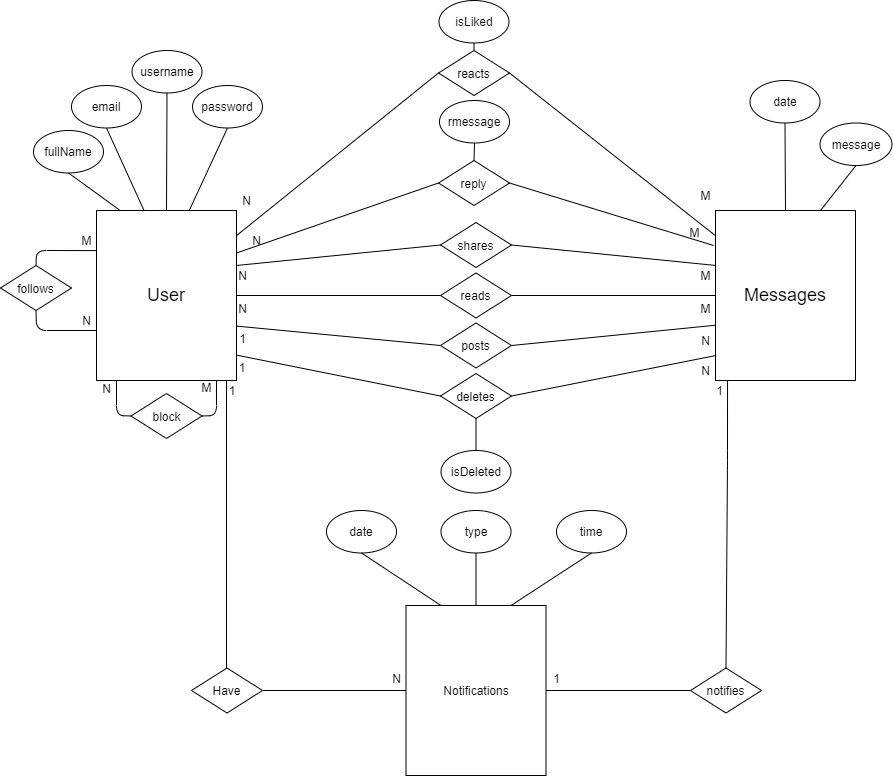

The diagram above was exported from draw.io. Its source (the exported page's mxGraphModel, read from the mxfile embedded in the PNG):
<mxGraphModel dx="1278" dy="580" grid="1" gridSize="10" guides="1" tooltips="1" connect="1" arrows="1" fold="1" page="1" pageScale="1" pageWidth="827" pageHeight="1169" math="0" shadow="0">
  <root>
    <mxCell id="0" />
    <mxCell id="1" parent="0" />
    <mxCell id="SexFmpvjrv64ACk-zlSS-1" value="&lt;font style=&quot;font-size: 18px&quot;&gt;User&lt;/font&gt;" style="rounded=0;whiteSpace=wrap;html=1;" parent="1" vertex="1">
      <mxGeometry x="820" y="380" width="140" height="170" as="geometry" />
    </mxCell>
    <mxCell id="SexFmpvjrv64ACk-zlSS-5" value="fullName" style="ellipse;whiteSpace=wrap;html=1;" parent="1" vertex="1">
      <mxGeometry x="757" y="300" width="70" height="42.5" as="geometry" />
    </mxCell>
    <mxCell id="SexFmpvjrv64ACk-zlSS-6" value="username" style="ellipse;whiteSpace=wrap;html=1;" parent="1" vertex="1">
      <mxGeometry x="855.5" y="220" width="70" height="42.5" as="geometry" />
    </mxCell>
    <mxCell id="SexFmpvjrv64ACk-zlSS-8" value="password" style="ellipse;whiteSpace=wrap;html=1;" parent="1" vertex="1">
      <mxGeometry x="916" y="255" width="70" height="42.5" as="geometry" />
    </mxCell>
    <mxCell id="lmYLQwtejVJAe4vk0x0F-5" value="message" style="ellipse;whiteSpace=wrap;html=1;" parent="1" vertex="1">
      <mxGeometry x="1543.5" y="292.5" width="72" height="42.5" as="geometry" />
    </mxCell>
    <mxCell id="lmYLQwtejVJAe4vk0x0F-6" value="date" style="ellipse;whiteSpace=wrap;html=1;" parent="1" vertex="1">
      <mxGeometry x="1473.5" y="250" width="70" height="42.5" as="geometry" />
    </mxCell>
    <mxCell id="SexFmpvjrv64ACk-zlSS-11" value="" style="endArrow=none;html=1;entryX=0.5;entryY=1;entryDx=0;entryDy=0;exitX=0.5;exitY=0;exitDx=0;exitDy=0;" parent="1" source="SexFmpvjrv64ACk-zlSS-1" target="SexFmpvjrv64ACk-zlSS-6" edge="1">
      <mxGeometry width="50" height="50" relative="1" as="geometry">
        <mxPoint x="895" y="370" as="sourcePoint" />
        <mxPoint x="890" y="350" as="targetPoint" />
      </mxGeometry>
    </mxCell>
    <mxCell id="SexFmpvjrv64ACk-zlSS-12" value="" style="endArrow=none;html=1;entryX=0.5;entryY=1;entryDx=0;entryDy=0;exitX=0.663;exitY=-0.001;exitDx=0;exitDy=0;exitPerimeter=0;" parent="1" source="SexFmpvjrv64ACk-zlSS-1" target="SexFmpvjrv64ACk-zlSS-8" edge="1">
      <mxGeometry width="50" height="50" relative="1" as="geometry">
        <mxPoint x="913" y="370" as="sourcePoint" />
        <mxPoint x="918" y="322" as="targetPoint" />
      </mxGeometry>
    </mxCell>
    <mxCell id="lmYLQwtejVJAe4vk0x0F-10" value="" style="endArrow=none;html=1;entryX=0.5;entryY=0;entryDx=0;entryDy=0;exitX=0.5;exitY=1;exitDx=0;exitDy=0;" parent="1" source="lmYLQwtejVJAe4vk0x0F-6" target="s5pEueNJT1kE1aaxwN2X-1" edge="1">
      <mxGeometry width="50" height="50" relative="1" as="geometry">
        <mxPoint x="1509" y="280" as="sourcePoint" />
        <mxPoint x="1509.9999999999995" y="420" as="targetPoint" />
      </mxGeometry>
    </mxCell>
    <mxCell id="lmYLQwtejVJAe4vk0x0F-11" value="" style="endArrow=none;html=1;exitX=0.5;exitY=1;exitDx=0;exitDy=0;entryX=0.75;entryY=0;entryDx=0;entryDy=0;" parent="1" source="lmYLQwtejVJAe4vk0x0F-5" target="s5pEueNJT1kE1aaxwN2X-1" edge="1">
      <mxGeometry width="50" height="50" relative="1" as="geometry">
        <mxPoint x="1590" y="390" as="sourcePoint" />
        <mxPoint x="1544.9999999999995" y="420" as="targetPoint" />
      </mxGeometry>
    </mxCell>
    <mxCell id="SexFmpvjrv64ACk-zlSS-16" value="" style="endArrow=none;html=1;entryX=0.5;entryY=1;entryDx=0;entryDy=0;exitX=0.34;exitY=0.001;exitDx=0;exitDy=0;exitPerimeter=0;" parent="1" source="SexFmpvjrv64ACk-zlSS-1" target="s5pEueNJT1kE1aaxwN2X-10" edge="1">
      <mxGeometry width="50" height="50" relative="1" as="geometry">
        <mxPoint x="870" y="370" as="sourcePoint" />
        <mxPoint x="843" y="298" as="targetPoint" />
      </mxGeometry>
    </mxCell>
    <mxCell id="SexFmpvjrv64ACk-zlSS-17" value="" style="endArrow=none;html=1;entryX=0.5;entryY=1;entryDx=0;entryDy=0;exitX=0.171;exitY=0.001;exitDx=0;exitDy=0;exitPerimeter=0;" parent="1" source="SexFmpvjrv64ACk-zlSS-1" target="SexFmpvjrv64ACk-zlSS-5" edge="1">
      <mxGeometry width="50" height="50" relative="1" as="geometry">
        <mxPoint x="820" y="360" as="sourcePoint" />
        <mxPoint x="830" y="450" as="targetPoint" />
      </mxGeometry>
    </mxCell>
    <mxCell id="lmYLQwtejVJAe4vk0x0F-13" value="" style="endArrow=none;html=1;entryX=0;entryY=0.5;entryDx=0;entryDy=0;exitX=1;exitY=0.68;exitDx=0;exitDy=0;exitPerimeter=0;" parent="1" source="SexFmpvjrv64ACk-zlSS-1" target="s5pEueNJT1kE1aaxwN2X-2" edge="1">
      <mxGeometry width="50" height="50" relative="1" as="geometry">
        <mxPoint x="962" y="503" as="sourcePoint" />
        <mxPoint x="1175" y="510" as="targetPoint" />
      </mxGeometry>
    </mxCell>
    <mxCell id="lmYLQwtejVJAe4vk0x0F-14" value="" style="endArrow=none;html=1;exitX=1;exitY=0.5;exitDx=0;exitDy=0;entryX=-0.001;entryY=0.675;entryDx=0;entryDy=0;entryPerimeter=0;" parent="1" source="s5pEueNJT1kE1aaxwN2X-2" target="s5pEueNJT1kE1aaxwN2X-1" edge="1">
      <mxGeometry width="50" height="50" relative="1" as="geometry">
        <mxPoint x="1245" y="510" as="sourcePoint" />
        <mxPoint x="1440.98" y="486.29999999999995" as="targetPoint" />
      </mxGeometry>
    </mxCell>
    <mxCell id="lmYLQwtejVJAe4vk0x0F-15" value="Notifications" style="rounded=0;whiteSpace=wrap;html=1;" parent="1" vertex="1">
      <mxGeometry x="1129.5" y="775" width="140" height="170" as="geometry" />
    </mxCell>
    <mxCell id="lmYLQwtejVJAe4vk0x0F-16" value="type" style="ellipse;whiteSpace=wrap;html=1;" parent="1" vertex="1">
      <mxGeometry x="1164.5" y="680" width="70" height="42.5" as="geometry" />
    </mxCell>
    <mxCell id="lmYLQwtejVJAe4vk0x0F-17" value="date" style="ellipse;whiteSpace=wrap;html=1;" parent="1" vertex="1">
      <mxGeometry x="1050" y="680" width="70" height="42.5" as="geometry" />
    </mxCell>
    <mxCell id="lmYLQwtejVJAe4vk0x0F-18" value="time" style="ellipse;whiteSpace=wrap;html=1;" parent="1" vertex="1">
      <mxGeometry x="1280" y="680" width="70" height="42.5" as="geometry" />
    </mxCell>
    <mxCell id="lmYLQwtejVJAe4vk0x0F-19" value="" style="endArrow=none;html=1;entryX=0.25;entryY=0;entryDx=0;entryDy=0;exitX=0.5;exitY=1;exitDx=0;exitDy=0;" parent="1" source="lmYLQwtejVJAe4vk0x0F-17" target="lmYLQwtejVJAe4vk0x0F-15" edge="1">
      <mxGeometry width="50" height="50" relative="1" as="geometry">
        <mxPoint x="1085" y="820" as="sourcePoint" />
        <mxPoint x="1150" y="803" as="targetPoint" />
      </mxGeometry>
    </mxCell>
    <mxCell id="SexFmpvjrv64ACk-zlSS-21" value="" style="endArrow=none;html=1;entryX=0.5;entryY=0;entryDx=0;entryDy=0;exitX=0.851;exitY=1.004;exitDx=0;exitDy=0;exitPerimeter=0;" parent="1" source="lmYLQwtejVJAe4vk0x0F-48" target="s5pEueNJT1kE1aaxwN2X-7" edge="1">
      <mxGeometry width="50" height="50" relative="1" as="geometry">
        <mxPoint x="750" y="410" as="sourcePoint" />
        <mxPoint x="750" y="440" as="targetPoint" />
        <Array as="points">
          <mxPoint x="760" y="420" />
        </Array>
      </mxGeometry>
    </mxCell>
    <mxCell id="lmYLQwtejVJAe4vk0x0F-21" value="" style="endArrow=none;html=1;exitX=0.75;exitY=0;exitDx=0;exitDy=0;entryX=0.5;entryY=1;entryDx=0;entryDy=0;" parent="1" source="lmYLQwtejVJAe4vk0x0F-15" target="lmYLQwtejVJAe4vk0x0F-18" edge="1">
      <mxGeometry width="50" height="50" relative="1" as="geometry">
        <mxPoint x="1240" y="800" as="sourcePoint" />
        <mxPoint x="1307" y="820" as="targetPoint" />
      </mxGeometry>
    </mxCell>
    <mxCell id="lmYLQwtejVJAe4vk0x0F-22" value="" style="endArrow=none;html=1;exitX=0.5;exitY=0;exitDx=0;exitDy=0;entryX=0.5;entryY=1;entryDx=0;entryDy=0;" parent="1" source="lmYLQwtejVJAe4vk0x0F-15" target="lmYLQwtejVJAe4vk0x0F-16" edge="1">
      <mxGeometry width="50" height="50" relative="1" as="geometry">
        <mxPoint x="1404" y="820" as="sourcePoint" />
        <mxPoint x="1454" y="770" as="targetPoint" />
      </mxGeometry>
    </mxCell>
    <mxCell id="SexFmpvjrv64ACk-zlSS-22" value="" style="endArrow=none;html=1;entryX=0.5;entryY=1;entryDx=0;entryDy=0;" parent="1" target="s5pEueNJT1kE1aaxwN2X-7" edge="1">
      <mxGeometry width="50" height="50" relative="1" as="geometry">
        <mxPoint x="820" y="500" as="sourcePoint" />
        <mxPoint x="750" y="480" as="targetPoint" />
        <Array as="points">
          <mxPoint x="760" y="500" />
        </Array>
      </mxGeometry>
    </mxCell>
    <mxCell id="lmYLQwtejVJAe4vk0x0F-23" value="reads" style="rhombus;whiteSpace=wrap;html=1;" parent="1" vertex="1">
      <mxGeometry x="1164" y="442.5" width="71" height="45" as="geometry" />
    </mxCell>
    <mxCell id="lmYLQwtejVJAe4vk0x0F-24" value="" style="endArrow=none;html=1;entryX=0;entryY=0.5;entryDx=0;entryDy=0;exitX=1;exitY=0.5;exitDx=0;exitDy=0;" parent="1" source="SexFmpvjrv64ACk-zlSS-1" target="lmYLQwtejVJAe4vk0x0F-23" edge="1">
      <mxGeometry width="50" height="50" relative="1" as="geometry">
        <mxPoint x="982" y="450" as="sourcePoint" />
        <mxPoint x="1010" y="430" as="targetPoint" />
      </mxGeometry>
    </mxCell>
    <mxCell id="lmYLQwtejVJAe4vk0x0F-25" value="" style="endArrow=none;html=1;exitX=1;exitY=0.5;exitDx=0;exitDy=0;entryX=0;entryY=0.5;entryDx=0;entryDy=0;" parent="1" source="lmYLQwtejVJAe4vk0x0F-23" target="s5pEueNJT1kE1aaxwN2X-1" edge="1">
      <mxGeometry width="50" height="50" relative="1" as="geometry">
        <mxPoint x="1240" y="480" as="sourcePoint" />
        <mxPoint x="1439.9999999999995" y="445" as="targetPoint" />
      </mxGeometry>
    </mxCell>
    <mxCell id="lmYLQwtejVJAe4vk0x0F-27" value="" style="endArrow=none;html=1;entryX=0;entryY=0.5;entryDx=0;entryDy=0;exitX=1.001;exitY=0.147;exitDx=0;exitDy=0;exitPerimeter=0;" parent="1" source="SexFmpvjrv64ACk-zlSS-1" target="s5pEueNJT1kE1aaxwN2X-6" edge="1">
      <mxGeometry width="50" height="50" relative="1" as="geometry">
        <mxPoint x="990" y="410" as="sourcePoint" />
        <mxPoint x="1180.9999999999998" y="340" as="targetPoint" />
        <Array as="points" />
      </mxGeometry>
    </mxCell>
    <mxCell id="lmYLQwtejVJAe4vk0x0F-28" value="" style="endArrow=none;html=1;exitX=1;exitY=0.5;exitDx=0;exitDy=0;entryX=0.001;entryY=0.149;entryDx=0;entryDy=0;entryPerimeter=0;" parent="1" source="s5pEueNJT1kE1aaxwN2X-6" target="s5pEueNJT1kE1aaxwN2X-1" edge="1">
      <mxGeometry width="50" height="50" relative="1" as="geometry">
        <mxPoint x="1240.9999999999998" y="340" as="sourcePoint" />
        <mxPoint x="1439.7199999999998" y="433.5999999999999" as="targetPoint" />
        <Array as="points" />
      </mxGeometry>
    </mxCell>
    <mxCell id="lmYLQwtejVJAe4vk0x0F-31" value="isLiked" style="ellipse;whiteSpace=wrap;html=1;" parent="1" vertex="1">
      <mxGeometry x="1162.5" y="170" width="70" height="42.5" as="geometry" />
    </mxCell>
    <mxCell id="lmYLQwtejVJAe4vk0x0F-36" value="" style="endArrow=none;html=1;entryX=0.5;entryY=1;entryDx=0;entryDy=0;exitX=0.5;exitY=0;exitDx=0;exitDy=0;" parent="1" source="s5pEueNJT1kE1aaxwN2X-6" target="lmYLQwtejVJAe4vk0x0F-31" edge="1">
      <mxGeometry width="50" height="50" relative="1" as="geometry">
        <mxPoint x="1210.9999999999998" y="307.5" as="sourcePoint" />
        <mxPoint x="1280" y="280" as="targetPoint" />
      </mxGeometry>
    </mxCell>
    <mxCell id="SexFmpvjrv64ACk-zlSS-31" value="" style="endArrow=none;html=1;exitX=1;exitY=0.5;exitDx=0;exitDy=0;entryX=0.857;entryY=1;entryDx=0;entryDy=0;entryPerimeter=0;" parent="1" source="s5pEueNJT1kE1aaxwN2X-8" target="SexFmpvjrv64ACk-zlSS-1" edge="1">
      <mxGeometry width="50" height="50" relative="1" as="geometry">
        <mxPoint x="910" y="585" as="sourcePoint" />
        <mxPoint x="937" y="600" as="targetPoint" />
        <Array as="points">
          <mxPoint x="940" y="585" />
        </Array>
      </mxGeometry>
    </mxCell>
    <mxCell id="SexFmpvjrv64ACk-zlSS-32" value="" style="endArrow=none;html=1;exitX=0;exitY=0.5;exitDx=0;exitDy=0;entryX=0.143;entryY=1;entryDx=0;entryDy=0;entryPerimeter=0;" parent="1" source="s5pEueNJT1kE1aaxwN2X-8" target="SexFmpvjrv64ACk-zlSS-1" edge="1">
      <mxGeometry width="50" height="50" relative="1" as="geometry">
        <mxPoint x="850" y="585" as="sourcePoint" />
        <mxPoint x="840" y="585" as="targetPoint" />
        <Array as="points">
          <mxPoint x="840" y="585" />
        </Array>
      </mxGeometry>
    </mxCell>
    <mxCell id="lmYLQwtejVJAe4vk0x0F-39" value="" style="endArrow=none;html=1;exitX=0;exitY=0.5;exitDx=0;exitDy=0;entryX=1.003;entryY=0.851;entryDx=0;entryDy=0;entryPerimeter=0;" parent="1" source="s5pEueNJT1kE1aaxwN2X-3" target="SexFmpvjrv64ACk-zlSS-1" edge="1">
      <mxGeometry width="50" height="50" relative="1" as="geometry">
        <mxPoint x="1175.9999999999998" y="550" as="sourcePoint" />
        <mxPoint x="980" y="530" as="targetPoint" />
      </mxGeometry>
    </mxCell>
    <mxCell id="lmYLQwtejVJAe4vk0x0F-40" value="" style="endArrow=none;html=1;exitX=1;exitY=0.5;exitDx=0;exitDy=0;entryX=-0.003;entryY=0.854;entryDx=0;entryDy=0;entryPerimeter=0;" parent="1" source="s5pEueNJT1kE1aaxwN2X-3" target="s5pEueNJT1kE1aaxwN2X-1" edge="1">
      <mxGeometry width="50" height="50" relative="1" as="geometry">
        <mxPoint x="1245" y="550" as="sourcePoint" />
        <mxPoint x="1439.9999999999995" y="510" as="targetPoint" />
      </mxGeometry>
    </mxCell>
    <mxCell id="lmYLQwtejVJAe4vk0x0F-42" value="isDeleted" style="ellipse;whiteSpace=wrap;html=1;" parent="1" vertex="1">
      <mxGeometry x="1164.5" y="620" width="70" height="42.5" as="geometry" />
    </mxCell>
    <mxCell id="SexFmpvjrv64ACk-zlSS-37" value="" style="endArrow=none;html=1;entryX=1;entryY=0.5;entryDx=0;entryDy=0;exitX=-0.002;exitY=0.323;exitDx=0;exitDy=0;exitPerimeter=0;" parent="1" source="s5pEueNJT1kE1aaxwN2X-1" target="s5pEueNJT1kE1aaxwN2X-5" edge="1">
      <mxGeometry width="50" height="50" relative="1" as="geometry">
        <mxPoint x="1420" y="450" as="sourcePoint" />
        <mxPoint x="1240.9999999999998" y="407.5" as="targetPoint" />
      </mxGeometry>
    </mxCell>
    <mxCell id="lmYLQwtejVJAe4vk0x0F-48" value="M" style="text;html=1;align=center;verticalAlign=middle;resizable=0;points=[];autosize=1;" parent="1" vertex="1">
      <mxGeometry x="795" y="400" width="30" height="20" as="geometry" />
    </mxCell>
    <mxCell id="lmYLQwtejVJAe4vk0x0F-49" value="N" style="text;html=1;align=center;verticalAlign=middle;resizable=0;points=[];autosize=1;" parent="1" vertex="1">
      <mxGeometry x="800" y="480" width="20" height="20" as="geometry" />
    </mxCell>
    <mxCell id="SexFmpvjrv64ACk-zlSS-40" value="" style="endArrow=none;html=1;entryX=0;entryY=0.5;entryDx=0;entryDy=0;" parent="1" target="s5pEueNJT1kE1aaxwN2X-5" edge="1">
      <mxGeometry width="50" height="50" relative="1" as="geometry">
        <mxPoint x="960" y="435" as="sourcePoint" />
        <mxPoint x="1175" y="407.5" as="targetPoint" />
      </mxGeometry>
    </mxCell>
    <mxCell id="lmYLQwtejVJAe4vk0x0F-50" value="M" style="text;html=1;align=center;verticalAlign=middle;resizable=0;points=[];autosize=1;" parent="1" vertex="1">
      <mxGeometry x="915" y="546.5" width="30" height="20" as="geometry" />
    </mxCell>
    <mxCell id="s5pEueNJT1kE1aaxwN2X-1" value="&lt;font style=&quot;font-size: 18px&quot;&gt;Messages&lt;/font&gt;" style="rounded=0;whiteSpace=wrap;html=1;" parent="1" vertex="1">
      <mxGeometry x="1439" y="380" width="140" height="170" as="geometry" />
    </mxCell>
    <mxCell id="lmYLQwtejVJAe4vk0x0F-51" value="N" style="text;html=1;align=center;verticalAlign=middle;resizable=0;points=[];autosize=1;" parent="1" vertex="1">
      <mxGeometry x="820" y="548" width="20" height="20" as="geometry" />
    </mxCell>
    <mxCell id="s5pEueNJT1kE1aaxwN2X-2" value="posts" style="rhombus;whiteSpace=wrap;html=1;" parent="1" vertex="1">
      <mxGeometry x="1164" y="492.5" width="71" height="45" as="geometry" />
    </mxCell>
    <mxCell id="s5pEueNJT1kE1aaxwN2X-3" value="deletes" style="rhombus;whiteSpace=wrap;html=1;" parent="1" vertex="1">
      <mxGeometry x="1164" y="543" width="71" height="45" as="geometry" />
    </mxCell>
    <mxCell id="lmYLQwtejVJAe4vk0x0F-52" value="1" style="text;html=1;strokeColor=none;fillColor=none;align=center;verticalAlign=middle;whiteSpace=wrap;rounded=0;" parent="1" vertex="1">
      <mxGeometry x="945.5" y="527" width="40" height="20" as="geometry" />
    </mxCell>
    <mxCell id="s5pEueNJT1kE1aaxwN2X-4" value="" style="endArrow=none;html=1;entryX=0.5;entryY=1;entryDx=0;entryDy=0;exitX=0.5;exitY=0;exitDx=0;exitDy=0;" parent="1" source="lmYLQwtejVJAe4vk0x0F-42" target="s5pEueNJT1kE1aaxwN2X-3" edge="1">
      <mxGeometry width="50" height="50" relative="1" as="geometry">
        <mxPoint x="1140" y="550" as="sourcePoint" />
        <mxPoint x="1190" y="500" as="targetPoint" />
      </mxGeometry>
    </mxCell>
    <mxCell id="lmYLQwtejVJAe4vk0x0F-53" value="N" style="text;html=1;align=center;verticalAlign=middle;resizable=0;points=[];autosize=1;" parent="1" vertex="1">
      <mxGeometry x="1419" y="530" width="20" height="20" as="geometry" />
    </mxCell>
    <mxCell id="s5pEueNJT1kE1aaxwN2X-5" value="shares" style="rhombus;whiteSpace=wrap;html=1;" parent="1" vertex="1">
      <mxGeometry x="1164" y="392" width="71" height="45" as="geometry" />
    </mxCell>
    <mxCell id="s5pEueNJT1kE1aaxwN2X-6" value="reacts" style="rhombus;whiteSpace=wrap;html=1;" parent="1" vertex="1">
      <mxGeometry x="1162" y="220" width="71" height="45" as="geometry" />
    </mxCell>
    <mxCell id="lmYLQwtejVJAe4vk0x0F-55" value="N" style="text;html=1;align=center;verticalAlign=middle;resizable=0;points=[];autosize=1;" parent="1" vertex="1">
      <mxGeometry x="1419" y="500" width="20" height="20" as="geometry" />
    </mxCell>
    <mxCell id="lmYLQwtejVJAe4vk0x0F-56" value="N" style="text;html=1;align=center;verticalAlign=middle;resizable=0;points=[];autosize=1;" parent="1" vertex="1">
      <mxGeometry x="956" y="467.5" width="20" height="20" as="geometry" />
    </mxCell>
    <mxCell id="lmYLQwtejVJAe4vk0x0F-57" value="M" style="text;html=1;align=center;verticalAlign=middle;resizable=0;points=[];autosize=1;" parent="1" vertex="1">
      <mxGeometry x="1414" y="435" width="30" height="20" as="geometry" />
    </mxCell>
    <mxCell id="lmYLQwtejVJAe4vk0x0F-62" value="M" style="text;html=1;align=center;verticalAlign=middle;resizable=0;points=[];autosize=1;" parent="1" vertex="1">
      <mxGeometry x="1414" y="467.5" width="30" height="20" as="geometry" />
    </mxCell>
    <mxCell id="lmYLQwtejVJAe4vk0x0F-63" value="1" style="text;html=1;align=center;verticalAlign=middle;resizable=0;points=[];autosize=1;" parent="1" vertex="1">
      <mxGeometry x="956" y="497.5" width="20" height="20" as="geometry" />
    </mxCell>
    <mxCell id="lmYLQwtejVJAe4vk0x0F-64" value="N" style="text;html=1;align=center;verticalAlign=middle;resizable=0;points=[];autosize=1;" parent="1" vertex="1">
      <mxGeometry x="960" y="360" width="20" height="20" as="geometry" />
    </mxCell>
    <mxCell id="lmYLQwtejVJAe4vk0x0F-66" value="M" style="text;html=1;align=center;verticalAlign=middle;resizable=0;points=[];autosize=1;" parent="1" vertex="1">
      <mxGeometry x="1414" y="355" width="30" height="20" as="geometry" />
    </mxCell>
    <mxCell id="lmYLQwtejVJAe4vk0x0F-67" value="" style="endArrow=none;html=1;" parent="1" edge="1">
      <mxGeometry width="50" height="50" relative="1" as="geometry">
        <mxPoint x="950" y="550" as="sourcePoint" />
        <mxPoint x="950" y="840" as="targetPoint" />
      </mxGeometry>
    </mxCell>
    <mxCell id="s5pEueNJT1kE1aaxwN2X-7" value="follows" style="rhombus;whiteSpace=wrap;html=1;" parent="1" vertex="1">
      <mxGeometry x="724" y="435" width="71" height="45" as="geometry" />
    </mxCell>
    <mxCell id="s5pEueNJT1kE1aaxwN2X-8" value="block" style="rhombus;whiteSpace=wrap;html=1;" parent="1" vertex="1">
      <mxGeometry x="854.5" y="563" width="71" height="45" as="geometry" />
    </mxCell>
    <mxCell id="lmYLQwtejVJAe4vk0x0F-70" value="Have" style="rhombus;whiteSpace=wrap;html=1;" parent="1" vertex="1">
      <mxGeometry x="915" y="837.5" width="71" height="45" as="geometry" />
    </mxCell>
    <mxCell id="lmYLQwtejVJAe4vk0x0F-71" value="" style="endArrow=none;html=1;exitX=1;exitY=0.5;exitDx=0;exitDy=0;entryX=0;entryY=0.5;entryDx=0;entryDy=0;" parent="1" source="lmYLQwtejVJAe4vk0x0F-70" target="lmYLQwtejVJAe4vk0x0F-15" edge="1">
      <mxGeometry width="50" height="50" relative="1" as="geometry">
        <mxPoint x="970" y="900" as="sourcePoint" />
        <mxPoint x="1410" y="860" as="targetPoint" />
      </mxGeometry>
    </mxCell>
    <mxCell id="lmYLQwtejVJAe4vk0x0F-72" value="1" style="text;html=1;strokeColor=none;fillColor=none;align=center;verticalAlign=middle;whiteSpace=wrap;rounded=0;" parent="1" vertex="1">
      <mxGeometry x="936" y="550" width="40" height="20" as="geometry" />
    </mxCell>
    <mxCell id="lmYLQwtejVJAe4vk0x0F-73" value="N" style="text;html=1;align=center;verticalAlign=middle;resizable=0;points=[];autosize=1;" parent="1" vertex="1">
      <mxGeometry x="1109.5" y="837.5" width="20" height="20" as="geometry" />
    </mxCell>
    <mxCell id="SexFmpvjrv64ACk-zlSS-47" value="N" style="text;html=1;align=center;verticalAlign=middle;resizable=0;points=[];autosize=1;" parent="1" vertex="1">
      <mxGeometry x="955.5" y="435" width="20" height="20" as="geometry" />
    </mxCell>
    <mxCell id="lmYLQwtejVJAe4vk0x0F-81" value="notifies" style="rhombus;whiteSpace=wrap;html=1;" parent="1" vertex="1">
      <mxGeometry x="1414" y="837.5" width="71" height="45" as="geometry" />
    </mxCell>
    <mxCell id="lmYLQwtejVJAe4vk0x0F-83" value="" style="endArrow=none;html=1;entryX=0.5;entryY=0;entryDx=0;entryDy=0;exitX=0.086;exitY=1;exitDx=0;exitDy=0;exitPerimeter=0;" parent="1" source="s5pEueNJT1kE1aaxwN2X-1" target="lmYLQwtejVJAe4vk0x0F-81" edge="1">
      <mxGeometry width="50" height="50" relative="1" as="geometry">
        <mxPoint x="1451" y="570" as="sourcePoint" />
        <mxPoint x="1690" y="670" as="targetPoint" />
        <Array as="points">
          <mxPoint x="1451" y="630" />
        </Array>
      </mxGeometry>
    </mxCell>
    <mxCell id="lmYLQwtejVJAe4vk0x0F-85" value="1" style="text;html=1;align=center;verticalAlign=middle;resizable=0;points=[];autosize=1;" parent="1" vertex="1">
      <mxGeometry x="1433" y="550" width="20" height="20" as="geometry" />
    </mxCell>
    <mxCell id="lmYLQwtejVJAe4vk0x0F-86" value="1" style="text;html=1;align=center;verticalAlign=middle;resizable=0;points=[];autosize=1;" parent="1" vertex="1">
      <mxGeometry x="1269.5" y="837.5" width="20" height="20" as="geometry" />
    </mxCell>
    <mxCell id="s5pEueNJT1kE1aaxwN2X-10" value="email" style="ellipse;whiteSpace=wrap;html=1;" parent="1" vertex="1">
      <mxGeometry x="795" y="255" width="70" height="42.5" as="geometry" />
    </mxCell>
    <mxCell id="s5pEueNJT1kE1aaxwN2X-12" value="" style="endArrow=none;html=1;exitX=1;exitY=0.5;exitDx=0;exitDy=0;entryX=0;entryY=0.5;entryDx=0;entryDy=0;" parent="1" source="lmYLQwtejVJAe4vk0x0F-15" target="lmYLQwtejVJAe4vk0x0F-81" edge="1">
      <mxGeometry width="50" height="50" relative="1" as="geometry">
        <mxPoint x="1300" y="840" as="sourcePoint" />
        <mxPoint x="1350" y="790" as="targetPoint" />
      </mxGeometry>
    </mxCell>
    <mxCell id="3anvMHVuazNro5WZOwtD-2" value="reply" style="rhombus;whiteSpace=wrap;html=1;" vertex="1" parent="1">
      <mxGeometry x="1162" y="330" width="71" height="45" as="geometry" />
    </mxCell>
    <mxCell id="3anvMHVuazNro5WZOwtD-4" value="" style="endArrow=none;html=1;entryX=0;entryY=0.5;entryDx=0;entryDy=0;exitX=1;exitY=0.25;exitDx=0;exitDy=0;" edge="1" parent="1" source="SexFmpvjrv64ACk-zlSS-1" target="3anvMHVuazNro5WZOwtD-2">
      <mxGeometry width="50" height="50" relative="1" as="geometry">
        <mxPoint x="1030" y="420" as="sourcePoint" />
        <mxPoint x="1080" y="370" as="targetPoint" />
      </mxGeometry>
    </mxCell>
    <mxCell id="3anvMHVuazNro5WZOwtD-5" value="" style="endArrow=none;html=1;exitX=1;exitY=0.5;exitDx=0;exitDy=0;entryX=-0.013;entryY=0.206;entryDx=0;entryDy=0;entryPerimeter=0;" edge="1" parent="1" source="3anvMHVuazNro5WZOwtD-2" target="s5pEueNJT1kE1aaxwN2X-1">
      <mxGeometry width="50" height="50" relative="1" as="geometry">
        <mxPoint x="1270" y="400" as="sourcePoint" />
        <mxPoint x="1320" y="350" as="targetPoint" />
      </mxGeometry>
    </mxCell>
    <mxCell id="3anvMHVuazNro5WZOwtD-6" value="rmessage" style="ellipse;whiteSpace=wrap;html=1;" vertex="1" parent="1">
      <mxGeometry x="1163" y="270" width="70" height="42.5" as="geometry" />
    </mxCell>
    <mxCell id="3anvMHVuazNro5WZOwtD-7" value="" style="endArrow=none;html=1;exitX=0.5;exitY=0;exitDx=0;exitDy=0;entryX=0.5;entryY=1;entryDx=0;entryDy=0;" edge="1" parent="1" source="3anvMHVuazNro5WZOwtD-2" target="3anvMHVuazNro5WZOwtD-6">
      <mxGeometry width="50" height="50" relative="1" as="geometry">
        <mxPoint x="1190" y="360" as="sourcePoint" />
        <mxPoint x="1240" y="310" as="targetPoint" />
      </mxGeometry>
    </mxCell>
    <mxCell id="3anvMHVuazNro5WZOwtD-8" value="N" style="text;html=1;align=center;verticalAlign=middle;resizable=0;points=[];autosize=1;" vertex="1" parent="1">
      <mxGeometry x="970" y="400" width="20" height="20" as="geometry" />
    </mxCell>
    <mxCell id="3anvMHVuazNro5WZOwtD-9" value="M" style="text;html=1;align=center;verticalAlign=middle;resizable=0;points=[];autosize=1;" vertex="1" parent="1">
      <mxGeometry x="1403" y="392" width="30" height="20" as="geometry" />
    </mxCell>
  </root>
</mxGraphModel>